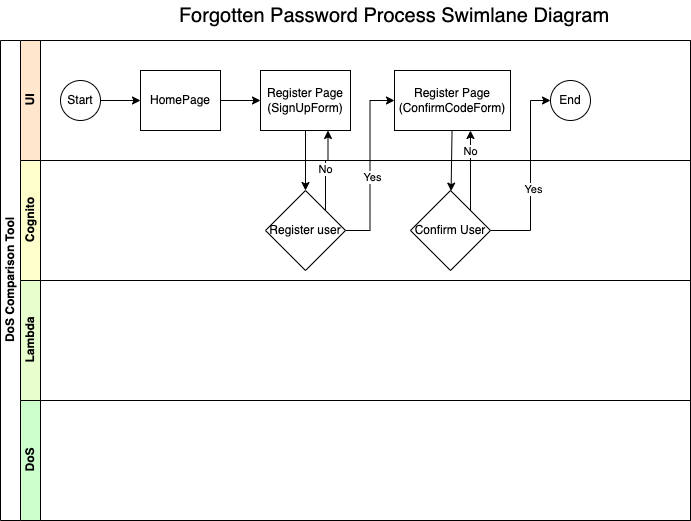

The diagram above was exported from draw.io. Its source (the exported page's mxGraphModel, read from the mxfile embedded in the PNG):
<mxGraphModel dx="564" dy="1220" grid="1" gridSize="10" guides="1" tooltips="1" connect="1" arrows="1" fold="1" page="1" pageScale="1" pageWidth="827" pageHeight="1169" background="#FFFFFF" math="0" shadow="0">
  <root>
    <mxCell id="0" />
    <mxCell id="1" parent="0" />
    <mxCell id="dNxyNK7c78bLwvsdeMH5-19" value="DoS Comparison Tool" style="swimlane;html=1;childLayout=stackLayout;resizeParent=1;resizeParentMax=0;horizontal=0;startSize=20;horizontalStack=0;" parent="1" vertex="1">
      <mxGeometry x="20" y="70" width="690" height="480" as="geometry" />
    </mxCell>
    <mxCell id="dNxyNK7c78bLwvsdeMH5-20" value="UI" style="swimlane;html=1;startSize=20;horizontal=0;fillColor=#FFE6CC;" parent="dNxyNK7c78bLwvsdeMH5-19" vertex="1">
      <mxGeometry x="20" width="670" height="120" as="geometry" />
    </mxCell>
    <mxCell id="dNxyNK7c78bLwvsdeMH5-25" value="" style="edgeStyle=orthogonalEdgeStyle;rounded=0;orthogonalLoop=1;jettySize=auto;html=1;" parent="dNxyNK7c78bLwvsdeMH5-20" source="dNxyNK7c78bLwvsdeMH5-23" target="dNxyNK7c78bLwvsdeMH5-24" edge="1">
      <mxGeometry relative="1" as="geometry" />
    </mxCell>
    <mxCell id="dNxyNK7c78bLwvsdeMH5-23" value="Start" style="ellipse;whiteSpace=wrap;html=1;" parent="dNxyNK7c78bLwvsdeMH5-20" vertex="1">
      <mxGeometry x="40" y="40" width="40" height="40" as="geometry" />
    </mxCell>
    <mxCell id="4" value="" style="edgeStyle=none;html=1;" parent="dNxyNK7c78bLwvsdeMH5-20" source="dNxyNK7c78bLwvsdeMH5-24" target="3" edge="1">
      <mxGeometry relative="1" as="geometry" />
    </mxCell>
    <mxCell id="dNxyNK7c78bLwvsdeMH5-24" value="HomePage" style="rounded=0;whiteSpace=wrap;html=1;fontFamily=Helvetica;fontSize=12;fontColor=#000000;align=center;" parent="dNxyNK7c78bLwvsdeMH5-20" vertex="1">
      <mxGeometry x="120" y="30" width="80" height="60" as="geometry" />
    </mxCell>
    <mxCell id="3" value="Register Page (SignUpForm)" style="rounded=0;whiteSpace=wrap;html=1;fontFamily=Helvetica;fontSize=12;fontColor=#000000;align=center;" parent="dNxyNK7c78bLwvsdeMH5-20" vertex="1">
      <mxGeometry x="240" y="30" width="90" height="60" as="geometry" />
    </mxCell>
    <mxCell id="14" value="End" style="ellipse;whiteSpace=wrap;html=1;" parent="dNxyNK7c78bLwvsdeMH5-20" vertex="1">
      <mxGeometry x="530" y="40" width="40" height="40" as="geometry" />
    </mxCell>
    <mxCell id="17" value="Register Page (ConfirmCodeForm)" style="rounded=0;whiteSpace=wrap;html=1;fontFamily=Helvetica;fontSize=12;fontColor=#000000;align=center;" parent="dNxyNK7c78bLwvsdeMH5-20" vertex="1">
      <mxGeometry x="374" y="30" width="116" height="60" as="geometry" />
    </mxCell>
    <mxCell id="dNxyNK7c78bLwvsdeMH5-21" value="Cognito" style="swimlane;html=1;startSize=20;horizontal=0;fillColor=#FFFFCC;" parent="dNxyNK7c78bLwvsdeMH5-19" vertex="1">
      <mxGeometry x="20" y="120" width="670" height="120" as="geometry" />
    </mxCell>
    <mxCell id="9" value="&lt;span&gt;Register user&lt;/span&gt;" style="rhombus;whiteSpace=wrap;html=1;" parent="dNxyNK7c78bLwvsdeMH5-21" vertex="1">
      <mxGeometry x="245" y="30" width="80" height="80" as="geometry" />
    </mxCell>
    <mxCell id="18" value="&lt;span&gt;Confirm User&lt;/span&gt;" style="rhombus;whiteSpace=wrap;html=1;" parent="dNxyNK7c78bLwvsdeMH5-21" vertex="1">
      <mxGeometry x="390" y="30" width="80" height="80" as="geometry" />
    </mxCell>
    <mxCell id="dNxyNK7c78bLwvsdeMH5-22" value="Lambda" style="swimlane;html=1;startSize=20;horizontal=0;fillColor=#E6FFCC;" parent="dNxyNK7c78bLwvsdeMH5-19" vertex="1">
      <mxGeometry x="20" y="240" width="670" height="120" as="geometry" />
    </mxCell>
    <mxCell id="2" value="DoS" style="swimlane;html=1;startSize=20;horizontal=0;fillColor=#CCFFCC;" parent="dNxyNK7c78bLwvsdeMH5-19" vertex="1">
      <mxGeometry x="20" y="360" width="670" height="120" as="geometry" />
    </mxCell>
    <mxCell id="7" style="edgeStyle=orthogonalEdgeStyle;html=1;rounded=0;" parent="dNxyNK7c78bLwvsdeMH5-19" source="3" target="9" edge="1">
      <mxGeometry relative="1" as="geometry">
        <mxPoint x="300" y="150" as="targetPoint" />
      </mxGeometry>
    </mxCell>
    <mxCell id="10" value="No" style="edgeStyle=orthogonalEdgeStyle;rounded=0;html=1;exitX=1;exitY=0;exitDx=0;exitDy=0;entryX=0.75;entryY=1;entryDx=0;entryDy=0;" parent="dNxyNK7c78bLwvsdeMH5-19" source="9" target="3" edge="1">
      <mxGeometry relative="1" as="geometry">
        <Array as="points">
          <mxPoint x="325" y="120" />
          <mxPoint x="328" y="120" />
        </Array>
      </mxGeometry>
    </mxCell>
    <mxCell id="11" style="edgeStyle=orthogonalEdgeStyle;rounded=0;html=1;entryX=0;entryY=0.5;entryDx=0;entryDy=0;" parent="dNxyNK7c78bLwvsdeMH5-19" source="9" target="17" edge="1">
      <mxGeometry relative="1" as="geometry">
        <mxPoint x="420" y="90" as="targetPoint" />
      </mxGeometry>
    </mxCell>
    <mxCell id="12" value="Yes" style="edgeLabel;html=1;align=center;verticalAlign=middle;resizable=0;points=[];" parent="11" vertex="1" connectable="0">
      <mxGeometry x="-0.1111" y="-3" relative="1" as="geometry">
        <mxPoint x="-1" y="2" as="offset" />
      </mxGeometry>
    </mxCell>
    <mxCell id="19" value="" style="edgeStyle=none;html=1;" parent="dNxyNK7c78bLwvsdeMH5-19" source="17" target="18" edge="1">
      <mxGeometry relative="1" as="geometry" />
    </mxCell>
    <mxCell id="21" style="edgeStyle=orthogonalEdgeStyle;rounded=0;html=1;entryX=0;entryY=0.5;entryDx=0;entryDy=0;" parent="dNxyNK7c78bLwvsdeMH5-19" source="18" target="14" edge="1">
      <mxGeometry relative="1" as="geometry">
        <mxPoint x="480" y="190" as="sourcePoint" />
        <mxPoint x="529" y="60" as="targetPoint" />
        <Array as="points">
          <mxPoint x="530" y="190" />
          <mxPoint x="530" y="60" />
        </Array>
      </mxGeometry>
    </mxCell>
    <mxCell id="22" value="Yes" style="edgeLabel;html=1;align=center;verticalAlign=middle;resizable=0;points=[];" parent="21" vertex="1" connectable="0">
      <mxGeometry x="-0.1111" y="-3" relative="1" as="geometry">
        <mxPoint x="-1" y="2" as="offset" />
      </mxGeometry>
    </mxCell>
    <mxCell id="23" style="edgeStyle=none;html=1;entryX=0.655;entryY=1;entryDx=0;entryDy=0;exitX=1;exitY=0;exitDx=0;exitDy=0;entryPerimeter=0;" parent="dNxyNK7c78bLwvsdeMH5-19" source="18" target="17" edge="1">
      <mxGeometry relative="1" as="geometry" />
    </mxCell>
    <mxCell id="24" value="No" style="edgeLabel;html=1;align=center;verticalAlign=middle;resizable=0;points=[];" parent="23" vertex="1" connectable="0">
      <mxGeometry x="0.5001" relative="1" as="geometry">
        <mxPoint as="offset" />
      </mxGeometry>
    </mxCell>
    <mxCell id="13" value="Forgotten Password Process Swimlane Diagram" style="text;html=1;strokeColor=none;fillColor=none;align=center;verticalAlign=middle;whiteSpace=wrap;rounded=0;fontSize=20;" parent="1" vertex="1">
      <mxGeometry x="194" y="30" width="440" height="30" as="geometry" />
    </mxCell>
  </root>
</mxGraphModel>